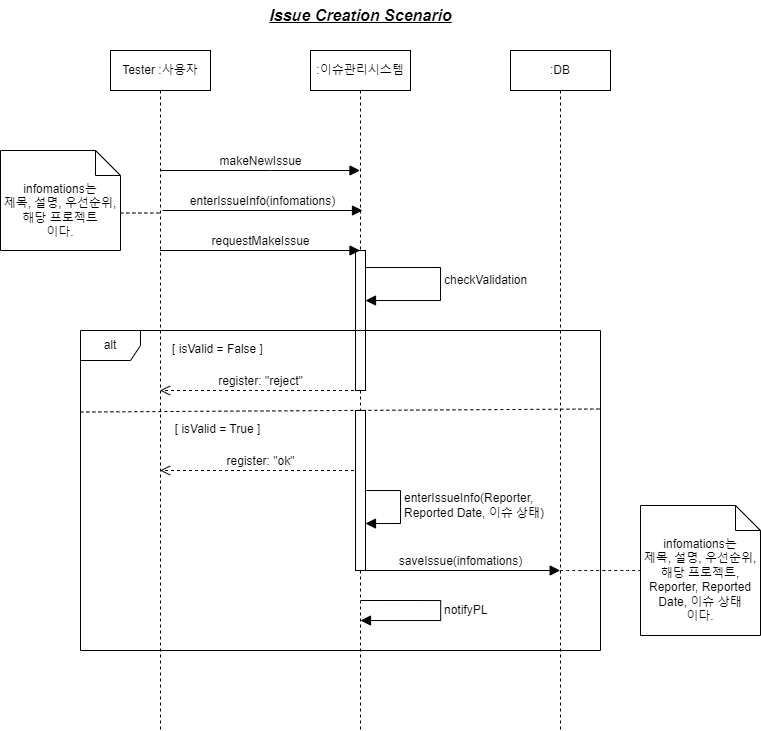

The diagram above was exported from draw.io. Its source (the exported page's mxGraphModel, read from the mxfile embedded in the PNG):
<mxGraphModel dx="819" dy="455" grid="1" gridSize="10" guides="1" tooltips="1" connect="1" arrows="1" fold="1" page="0" pageScale="1" pageWidth="827" pageHeight="1169" math="0" shadow="0">
  <root>
    <mxCell id="0" />
    <mxCell id="1" parent="0" />
    <mxCell id="GFg_ODkiWbw0R4Slh1Ne-1" value="makeNewIssue" style="html=1;verticalAlign=bottom;endArrow=block;curved=0;rounded=0;fontSize=12;startSize=8;endSize=8;" edge="1" parent="1" source="GFg_ODkiWbw0R4Slh1Ne-3" target="GFg_ODkiWbw0R4Slh1Ne-4">
      <mxGeometry width="80" relative="1" as="geometry">
        <mxPoint x="399.5" y="280" as="sourcePoint" />
        <mxPoint x="599.5" y="280" as="targetPoint" />
        <Array as="points">
          <mxPoint x="510" y="280" />
        </Array>
        <mxPoint as="offset" />
      </mxGeometry>
    </mxCell>
    <mxCell id="GFg_ODkiWbw0R4Slh1Ne-2" value="enterIssueInfo(infomations)" style="html=1;verticalAlign=bottom;endArrow=block;curved=0;rounded=0;fontSize=12;startSize=8;endSize=8;" edge="1" parent="1">
      <mxGeometry width="80" relative="1" as="geometry">
        <mxPoint x="402" y="320" as="sourcePoint" />
        <mxPoint x="602" y="320" as="targetPoint" />
        <Array as="points">
          <mxPoint x="492.5" y="320" />
        </Array>
        <mxPoint as="offset" />
      </mxGeometry>
    </mxCell>
    <mxCell id="GFg_ODkiWbw0R4Slh1Ne-3" value="Tester :사용자" style="shape=umlLifeline;perimeter=lifelinePerimeter;whiteSpace=wrap;html=1;container=1;dropTarget=0;collapsible=0;recursiveResize=0;outlineConnect=0;portConstraint=eastwest;newEdgeStyle={&quot;curved&quot;:0,&quot;rounded&quot;:0};" vertex="1" parent="1">
      <mxGeometry x="350" y="160" width="100" height="680" as="geometry" />
    </mxCell>
    <mxCell id="GFg_ODkiWbw0R4Slh1Ne-4" value=":이슈관리시스템" style="shape=umlLifeline;perimeter=lifelinePerimeter;whiteSpace=wrap;html=1;container=1;dropTarget=0;collapsible=0;recursiveResize=0;outlineConnect=0;portConstraint=eastwest;newEdgeStyle={&quot;curved&quot;:0,&quot;rounded&quot;:0};" vertex="1" parent="1">
      <mxGeometry x="550" y="160" width="100" height="680" as="geometry" />
    </mxCell>
    <mxCell id="GFg_ODkiWbw0R4Slh1Ne-5" value="" style="html=1;points=[[0,0,0,0,5],[0,1,0,0,-5],[1,0,0,0,5],[1,1,0,0,-5]];perimeter=orthogonalPerimeter;outlineConnect=0;targetShapes=umlLifeline;portConstraint=eastwest;newEdgeStyle={&quot;curved&quot;:0,&quot;rounded&quot;:0};" vertex="1" parent="GFg_ODkiWbw0R4Slh1Ne-4">
      <mxGeometry x="45" y="200" width="10" height="140" as="geometry" />
    </mxCell>
    <mxCell id="GFg_ODkiWbw0R4Slh1Ne-6" value=":DB" style="shape=umlLifeline;perimeter=lifelinePerimeter;whiteSpace=wrap;html=1;container=1;dropTarget=0;collapsible=0;recursiveResize=0;outlineConnect=0;portConstraint=eastwest;newEdgeStyle={&quot;curved&quot;:0,&quot;rounded&quot;:0};" vertex="1" parent="1">
      <mxGeometry x="750" y="160" width="100" height="680" as="geometry" />
    </mxCell>
    <mxCell id="GFg_ODkiWbw0R4Slh1Ne-10" value="alt" style="shape=umlFrame;whiteSpace=wrap;html=1;pointerEvents=0;" vertex="1" parent="1">
      <mxGeometry x="320" y="440" width="520" height="320" as="geometry" />
    </mxCell>
    <mxCell id="GFg_ODkiWbw0R4Slh1Ne-11" value="&lt;font style=&quot;font-size: 12px;&quot;&gt;[ isValid = False ]&lt;/font&gt;" style="text;html=1;align=center;verticalAlign=middle;resizable=0;points=[];autosize=1;strokeColor=none;fillColor=default;fontSize=16;strokeWidth=1;glass=0;" vertex="1" parent="1">
      <mxGeometry x="402" y="442" width="110" height="30" as="geometry" />
    </mxCell>
    <mxCell id="GFg_ODkiWbw0R4Slh1Ne-12" value="register: &quot;reject&quot;" style="html=1;verticalAlign=bottom;endArrow=open;dashed=1;endSize=8;curved=0;rounded=0;fontSize=12;" edge="1" parent="1">
      <mxGeometry relative="1" as="geometry">
        <mxPoint x="599.5" y="500" as="sourcePoint" />
        <mxPoint x="399.5" y="500" as="targetPoint" />
        <mxPoint as="offset" />
      </mxGeometry>
    </mxCell>
    <mxCell id="GFg_ODkiWbw0R4Slh1Ne-13" value="" style="endArrow=none;dashed=1;html=1;rounded=0;fontSize=12;startSize=8;endSize=8;curved=1;exitX=-0.004;exitY=0.619;exitDx=0;exitDy=0;exitPerimeter=0;entryX=0.998;entryY=0.6;entryDx=0;entryDy=0;entryPerimeter=0;" edge="1" parent="1">
      <mxGeometry width="50" height="50" relative="1" as="geometry">
        <mxPoint x="320.00000000000006" y="521.52" as="sourcePoint" />
        <mxPoint x="841.0400000000001" y="518.48" as="targetPoint" />
      </mxGeometry>
    </mxCell>
    <mxCell id="GFg_ODkiWbw0R4Slh1Ne-14" value="register: &quot;ok&quot;" style="html=1;verticalAlign=bottom;endArrow=open;dashed=1;endSize=8;curved=0;rounded=0;fontSize=12;" edge="1" parent="1">
      <mxGeometry relative="1" as="geometry">
        <mxPoint x="599.5" y="580" as="sourcePoint" />
        <mxPoint x="399.5" y="580" as="targetPoint" />
      </mxGeometry>
    </mxCell>
    <mxCell id="GFg_ODkiWbw0R4Slh1Ne-15" value="&lt;font style=&quot;font-size: 12px;&quot;&gt;[ isValid = True ]&lt;/font&gt;" style="text;html=1;align=center;verticalAlign=middle;resizable=0;points=[];autosize=1;strokeColor=none;fillColor=default;fontSize=16;strokeWidth=1;glass=0;" vertex="1" parent="1">
      <mxGeometry x="402" y="522" width="110" height="30" as="geometry" />
    </mxCell>
    <mxCell id="GFg_ODkiWbw0R4Slh1Ne-16" value="requestMakeIssue" style="html=1;verticalAlign=bottom;endArrow=block;curved=0;rounded=0;fontSize=12;startSize=8;endSize=8;" edge="1" parent="1">
      <mxGeometry width="80" relative="1" as="geometry">
        <mxPoint x="399.5" y="360" as="sourcePoint" />
        <mxPoint x="599.5" y="360" as="targetPoint" />
        <mxPoint as="offset" />
      </mxGeometry>
    </mxCell>
    <mxCell id="GFg_ODkiWbw0R4Slh1Ne-17" value="saveIssue(infomations)" style="html=1;verticalAlign=bottom;endArrow=block;curved=0;rounded=0;fontSize=12;startSize=8;endSize=8;" edge="1" parent="1">
      <mxGeometry width="80" relative="1" as="geometry">
        <mxPoint x="600.19" y="680" as="sourcePoint" />
        <mxPoint x="799.69" y="680" as="targetPoint" />
      </mxGeometry>
    </mxCell>
    <mxCell id="GFg_ODkiWbw0R4Slh1Ne-18" value="" style="html=1;points=[[0,0,0,0,5],[0,1,0,0,-5],[1,0,0,0,5],[1,1,0,0,-5]];perimeter=orthogonalPerimeter;outlineConnect=0;targetShapes=umlLifeline;portConstraint=eastwest;newEdgeStyle={&quot;curved&quot;:0,&quot;rounded&quot;:0};" vertex="1" parent="1">
      <mxGeometry x="595" y="520" width="10" height="160" as="geometry" />
    </mxCell>
    <mxCell id="fdX1nt-Ycf9FW7EQjfbP-1" value="infomations는&lt;br&gt;제목, 설명, 우선순위, 해당 프로젝트&lt;br&gt;이다." style="shape=note2;boundedLbl=1;whiteSpace=wrap;html=1;size=25;verticalAlign=top;align=center;" vertex="1" parent="1">
      <mxGeometry x="240" y="260" width="120" height="100" as="geometry" />
    </mxCell>
    <mxCell id="fdX1nt-Ycf9FW7EQjfbP-3" value="" style="endArrow=none;dashed=1;html=1;rounded=0;fontSize=12;startSize=8;endSize=8;curved=1;exitX=0;exitY=0;exitDx=120;exitDy=62.5;exitPerimeter=0;" edge="1" parent="1" source="fdX1nt-Ycf9FW7EQjfbP-1" target="GFg_ODkiWbw0R4Slh1Ne-3">
      <mxGeometry width="50" height="50" relative="1" as="geometry">
        <mxPoint x="620" y="400" as="sourcePoint" />
        <mxPoint x="670" y="350" as="targetPoint" />
      </mxGeometry>
    </mxCell>
    <mxCell id="fdX1nt-Ycf9FW7EQjfbP-5" value="checkValidation" style="html=1;align=left;spacingLeft=2;endArrow=block;rounded=0;edgeStyle=orthogonalEdgeStyle;curved=0;rounded=0;fontSize=12;startSize=8;endSize=8;" edge="1" parent="1">
      <mxGeometry x="-0.0384" relative="1" as="geometry">
        <mxPoint x="605" y="377.02857142857135" as="sourcePoint" />
        <Array as="points">
          <mxPoint x="680" y="377" />
          <mxPoint x="680" y="410" />
        </Array>
        <mxPoint x="605" y="410.02857142857135" as="targetPoint" />
        <mxPoint as="offset" />
      </mxGeometry>
    </mxCell>
    <mxCell id="Pl_qJzuGwyD-yXSlRpLu-1" value="notifyPL" style="html=1;align=left;spacingLeft=2;endArrow=block;rounded=0;edgeStyle=orthogonalEdgeStyle;curved=0;rounded=0;fontSize=12;startSize=8;endSize=8;" edge="1" parent="1">
      <mxGeometry x="0.0032" relative="1" as="geometry">
        <mxPoint x="600.19" y="710" as="sourcePoint" />
        <Array as="points">
          <mxPoint x="680.19" y="710" />
          <mxPoint x="680.19" y="730" />
        </Array>
        <mxPoint x="600.0003448275861" y="730.0344827586207" as="targetPoint" />
        <mxPoint as="offset" />
      </mxGeometry>
    </mxCell>
    <mxCell id="gg7PRu7rO4D0Az_NE1Pi-1" value="enterIssueInfo(Reporter,&lt;div&gt;Reported Date, 이슈 상태)&lt;/div&gt;" style="html=1;align=left;spacingLeft=2;endArrow=block;rounded=0;edgeStyle=orthogonalEdgeStyle;curved=0;rounded=0;fontSize=12;startSize=8;endSize=8;" edge="1" parent="1">
      <mxGeometry x="-0.0349" relative="1" as="geometry">
        <mxPoint x="605" y="600.0285714285714" as="sourcePoint" />
        <Array as="points">
          <mxPoint x="640" y="600" />
          <mxPoint x="640" y="633" />
        </Array>
        <mxPoint x="605" y="633.0285714285714" as="targetPoint" />
        <mxPoint as="offset" />
      </mxGeometry>
    </mxCell>
    <mxCell id="gg7PRu7rO4D0Az_NE1Pi-2" value="infomations는&lt;br&gt;제목, 설명, 우선순위, 해당 프로젝트, Reporter, Reported Date, 이슈 상태&lt;br&gt;이다." style="shape=note2;boundedLbl=1;whiteSpace=wrap;html=1;size=25;verticalAlign=top;align=center;" vertex="1" parent="1">
      <mxGeometry x="880" y="615" width="120" height="130" as="geometry" />
    </mxCell>
    <mxCell id="gg7PRu7rO4D0Az_NE1Pi-3" value="" style="endArrow=none;dashed=1;html=1;rounded=0;fontSize=12;startSize=8;endSize=8;curved=1;" edge="1" parent="1" source="GFg_ODkiWbw0R4Slh1Ne-6">
      <mxGeometry width="50" height="50" relative="1" as="geometry">
        <mxPoint x="840" y="680" as="sourcePoint" />
        <mxPoint x="880" y="680" as="targetPoint" />
      </mxGeometry>
    </mxCell>
    <mxCell id="a81mRbpeMj-ZZAwf1zxg-1" value="Issue Creation Scenario" style="text;html=1;align=center;verticalAlign=middle;resizable=0;points=[];autosize=1;strokeColor=none;fillColor=none;fontSize=16;fontStyle=7" vertex="1" parent="1">
      <mxGeometry x="505" y="110" width="190" height="30" as="geometry" />
    </mxCell>
  </root>
</mxGraphModel>